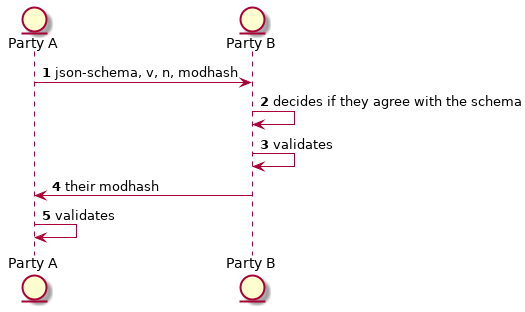

The diagram above was rendered by PlantUML. Its source (embedded in the PNG):
@startuml
autonumber

entity pA as "Party A"
entity pB as "Party B"

pA -> pB: json-schema, v, n, modhash
pB -> pB: decides if they agree with the schema
pB -> pB: validates
pB -> pA: their modhash
pA -> pA: validates

@enduml